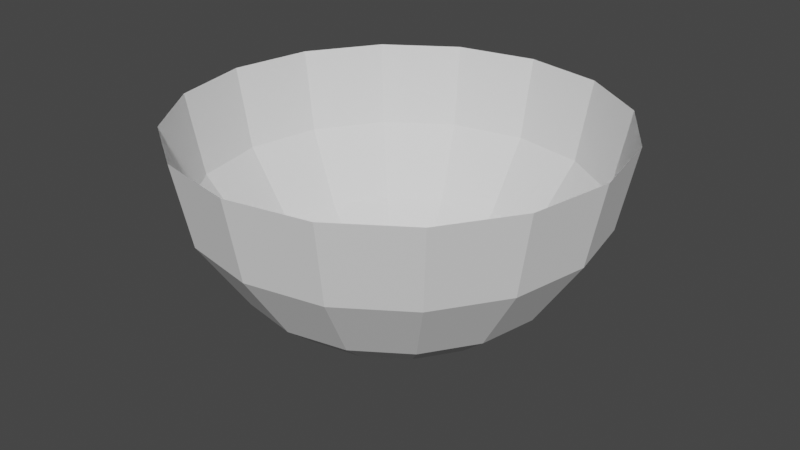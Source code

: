 # Source: VFXHalfSphereRotated.blend  (saved by Blender 2.81.16; exported with 4.5.12 LTS)
import bpy
from mathutils import Matrix  # noqa: F401  (used for matrix-valued properties, if any)

bpy.ops.wm.read_factory_settings(use_empty=True)
scene = bpy.context.scene
scene.name = 'Scene'

# ---- collections
col_collection = bpy.data.collections.new('Collection'); scene.collection.children.link(col_collection)

# ---- world
world_world = bpy.data.worlds.new('World'); scene.world = world_world
world_world.use_nodes = True; world_world.node_tree.nodes.clear()
_N = world_world.node_tree.nodes; _L = world_world.node_tree.links
n0 = _N.new('ShaderNodeOutputWorld'); n0.name = 'World Output'; n0.location = (300, 300)
n1 = _N.new('ShaderNodeBackground'); n1.name = 'Background'; n1.location = (10, 300)
n1.inputs[0].default_value = (0.05088, 0.05088, 0.05088, 1.0)
_L.new(n1.outputs[0], n0.inputs[0])
n0.is_active_output = True
world_world.color = (0.05088, 0.05088, 0.05088)
world_world.use_sun_shadow = False
world_world.sun_shadow_jitter_overblur = 0.0

# ---- meshes
me_sphere = bpy.data.meshes.new('Sphere')
me_sphere.from_pydata([(0.1951, 5.14e-08, -0.9808), (0.3827, 5.711e-08, -0.9239), (0.5556, 6.063e-08, -0.8315), (0.7071, 6.182e-08, -0.7071), (0.9239, 5.711e-08, -0.3827), (1.0, 4.371e-08, -1.192e-07), (0.1802, 0.07466, -0.9808), (0.3536, 0.1464, -0.9239), (0.5133, 0.2126, -0.8315), (0.6533, 0.2706, -0.7071), (0.8536, 0.3536, -0.3827), (0.9239, 0.3827, -9.915e-08), (0.1379, 0.1379, -0.9808), (0.2706, 0.2706, -0.9239), (0.3928, 0.3928, -0.8315), (0.5, 0.5, -0.7071), (0.6533, 0.6533, -0.3827), (0.7071, 0.7071, -7.55e-08), (0.07466, 0.1802, -0.9808), (0.1464, 0.3536, -0.9239), (0.2126, 0.5133, -0.8315), (0.2706, 0.6533, -0.7071), (0.3536, 0.8536, -0.3827), (0.3827, 0.9239, -5.184e-08), (-3.78e-07, 0.1951, -0.9808), (-3.763e-07, 0.3827, -0.9239), (-3.724e-07, 0.5556, -0.8315), (-3.81e-07, 0.7071, -0.7071), (-3.316e-07, 0.9239, -0.3827), (-4.225e-07, 1.0, -3.179e-08), (-0.07466, 0.1802, -0.9808), (-0.1464, 0.3536, -0.9239), (-0.2126, 0.5133, -0.8315), (-0.2706, 0.6533, -0.7071), (-0.3536, 0.8536, -0.3827), (-0.3827, 0.9239, -1.839e-08), (-0.138, 0.1379, -0.9808), (-0.2706, 0.2706, -0.9239), (-0.3928, 0.3928, -0.8315), (-0.5, 0.5, -0.7071), (-0.6533, 0.6533, -0.3827), (-0.7071, 0.7071, -1.368e-08), (-0.1802, 0.07466, -0.9808), (-0.3536, 0.1464, -0.9239), (-0.5133, 0.2126, -0.8315), (-0.6533, 0.2706, -0.7071), (-0.8536, 0.3536, -0.3827), (-0.9239, 0.3827, -1.839e-08), (-0.1951, 2.713e-08, -0.9808), (-0.3827, 6.487e-08, -0.9239), (-0.5556, 3.838e-08, -0.8315), (-0.7071, -2.584e-08, -0.7071), (-0.9239, 3.991e-08, -0.3827), (-1.0, -1.441e-07, -3.179e-08), (-0.1802, -0.07466, -0.9808), (-0.3536, -0.1464, -0.9239), (-0.5133, -0.2126, -0.8315), (-0.6533, -0.2706, -0.7071), (-0.8536, -0.3536, -0.3827), (-0.9239, -0.3827, -5.184e-08), (-6e-07, -1.867e-07, -1.0), (-0.138, -0.1379, -0.9808), (-0.2706, -0.2706, -0.9239), (-0.3928, -0.3928, -0.8315), (-0.5, -0.5, -0.7071), (-0.6533, -0.6533, -0.3827), (-0.7071, -0.7071, -7.55e-08), (-0.07466, -0.1802, -0.9808), (-0.1464, -0.3536, -0.9239), (-0.2126, -0.5133, -0.8315), (-0.2706, -0.6533, -0.7071), (-0.3536, -0.8536, -0.3827), (-0.3827, -0.9239, -9.915e-08), (-3.461e-07, -0.1951, -0.9808), (-3.056e-07, -0.3827, -0.9239), (-2.94e-07, -0.5556, -0.8315), (-1.851e-07, -0.7071, -0.7071), (-2.955e-07, -0.9239, -0.3827), (-9.666e-08, -1.0, -1.192e-07), (0.07466, -0.1802, -0.9808), (0.1464, -0.3536, -0.9239), (0.2126, -0.5133, -0.8315), (0.2706, -0.6533, -0.7071), (0.3536, -0.8536, -0.3827), (0.3827, -0.9239, -1.326e-07), (0.1379, -0.1379, -0.9808), (0.2706, -0.2706, -0.9239), (0.3928, -0.3928, -0.8315), (0.5, -0.5, -0.7071), (0.6533, -0.6533, -0.3827), (0.7071, -0.7071, -1.373e-07), (0.1802, -0.07466, -0.9808), (0.3536, -0.1464, -0.9239), (0.5133, -0.2126, -0.8315), (0.6533, -0.2706, -0.7071), (0.8536, -0.3536, -0.3827), (0.9239, -0.3827, -1.326e-07)], [], [(6, 12, 13, 7), (16, 17, 11, 10), (60, 12, 6), (1, 7, 8, 2), (3, 4, 95, 94), (2, 8, 9, 3), (15, 16, 10, 9), (60, 18, 12), (22, 23, 17, 16), (7, 13, 14, 8), (21, 22, 16, 15), (8, 14, 15, 9), (12, 18, 19, 13), (28, 29, 23, 22), (13, 19, 20, 14), (27, 28, 22, 21), (14, 20, 21, 15), (18, 24, 25, 19), (60, 24, 18), (19, 25, 26, 20), (20, 26, 27, 21), (24, 30, 31, 25), (34, 35, 29, 28), (60, 30, 24), (33, 34, 28, 27), (26, 32, 33, 27), (30, 36, 37, 31), (40, 41, 35, 34), (60, 36, 30), (25, 31, 32, 26), (39, 40, 34, 33), (36, 42, 43, 37), (46, 47, 41, 40), (60, 42, 36), (31, 37, 38, 32), (32, 38, 39, 33), (60, 48, 42), (42, 48, 49, 43), (37, 43, 44, 38), (45, 46, 40, 39), (38, 44, 45, 39), (48, 54, 55, 49), (52, 53, 47, 46), (60, 54, 48), (43, 49, 50, 44), (45, 51, 52, 46), (44, 50, 51, 45), (54, 61, 62, 55), (58, 59, 53, 52), (60, 61, 54), (49, 55, 56, 50), (51, 57, 58, 52), (50, 56, 57, 51), (65, 71, 72, 66), (61, 67, 68, 62), (65, 66, 59, 58), (60, 67, 61), (55, 62, 63, 56), (64, 65, 58, 57), (56, 63, 64, 57), (67, 73, 74, 68), (71, 77, 78, 72), (60, 73, 67), (62, 68, 69, 63), (70, 71, 65, 64), (63, 69, 70, 64), (73, 79, 80, 74), (83, 84, 78, 77), (60, 79, 73), (68, 74, 75, 69), (76, 77, 71, 70), (69, 75, 76, 70), (79, 85, 86, 80), (89, 90, 84, 83), (60, 85, 79), (74, 80, 81, 75), (82, 83, 77, 76), (75, 81, 82, 76), (95, 96, 90, 89), (60, 91, 85), (80, 86, 87, 81), (88, 89, 83, 82), (81, 87, 88, 82), (94, 95, 89, 88), (85, 91, 92, 86), (60, 0, 91), (4, 5, 96, 95), (86, 92, 93, 87), (87, 93, 94, 88), (91, 0, 1, 92), (92, 1, 2, 93), (93, 2, 3, 94), (10, 11, 5, 4), (60, 6, 0), (0, 6, 7, 1), (9, 10, 4, 3)])
me_sphere.polygons.foreach_set('use_smooth', [True] * 96)
_k = set([(0, 1), (0, 6), (0, 60), (0, 91), (1, 2), (1, 7), (1, 92), (2, 3), (2, 8), (2, 93), (3, 4), (3, 9), (3, 94), (4, 5), (4, 10), (4, 95), (5, 11), (5, 96), (6, 7), (6, 12), (6, 60), (7, 8), (7, 13), (8, 9), (8, 14), (9, 10), (9, 15), (10, 11), (10, 16), (11, 17), (12, 13), (12, 18), (12, 60), (13, 14), (13, 19), (14, 15), (14, 20), (15, 16), (15, 21), (16, 17), (16, 22), (17, 23), (18, 19), (18, 24), (18, 60), (19, 20), (19, 25), (20, 21), (20, 26), (21, 22), (21, 27), (22, 23), (22, 28), (23, 29), (24, 25), (24, 30), (24, 60), (25, 26), (25, 31), (26, 27), (26, 32), (27, 28), (27, 33), (28, 29), (28, 34), (29, 35), (30, 31), (30, 36), (30, 60), (31, 32), (31, 37), (32, 33), (32, 38), (33, 34), (33, 39), (34, 35), (34, 40), (35, 41), (36, 37), (36, 42), (36, 60), (37, 38), (37, 43), (38, 39), (38, 44), (39, 40), (39, 45), (40, 41), (40, 46), (41, 47), (42, 43), (42, 48), (42, 60), (43, 44), (43, 49), (44, 45), (44, 50), (45, 46), (45, 51), (46, 47), (46, 52), (47, 53), (48, 49), (48, 54), (48, 60), (49, 50), (49, 55), (50, 51), (50, 56), (51, 52), (51, 57), (52, 53), (52, 58), (53, 59), (54, 55), (54, 60), (54, 61), (55, 56), (55, 62), (56, 57), (56, 63), (57, 58), (57, 64), (58, 59), (58, 65), (59, 66), (60, 61), (60, 67), (60, 73), (60, 79), (60, 85), (60, 91), (61, 62), (61, 67), (62, 63), (62, 68), (63, 64), (63, 69), (64, 65), (64, 70), (65, 66), (65, 71), (66, 72), (67, 68), (67, 73), (68, 69), (68, 74), (69, 70), (69, 75), (70, 71), (70, 76), (71, 72), (71, 77), (72, 78), (73, 74), (73, 79), (74, 75), (74, 80), (75, 76), (75, 81), (76, 77), (76, 82), (77, 78), (77, 83), (78, 84), (79, 80), (79, 85), (80, 81), (80, 86), (81, 82), (81, 87), (82, 83), (82, 88), (83, 84), (83, 89), (84, 90), (85, 86), (85, 91), (86, 87), (86, 92), (87, 88), (87, 93), (88, 89), (88, 94), (89, 90), (89, 95), (90, 96), (91, 92), (92, 93), (93, 94), (94, 95), (95, 96)])
me_sphere.attributes.new('sharp_edge', 'BOOLEAN', 'EDGE').data.foreach_set('value', [ (min(e.vertices), max(e.vertices)) in _k for e in me_sphere.edges])
_uv = me_sphere.uv_layers.new(name='UVMap')
_uv.uv.foreach_set('vector', [0.6875, 0.9375, 0.625, 0.9375, 0.625, 0.875, 0.6875, 0.875, 0.625, 0.625, 0.625, 0.5, 0.6875, 0.5, 0.6875, 0.625, 0.6406, 1.0, 0.625, 0.9375, 0.6875, 0.9375, 0.75, 0.875, 0.6875, 0.875, 0.6875, 0.8125, 0.75, 0.8125, 0.75, 0.75, 0.75, 0.625, 0.8125, 0.625, 0.8125, 0.75, 0.75, 0.8125, 0.6875, 0.8125, 0.6875, 0.75, 0.75, 0.75, 0.625, 0.75, 0.625, 0.625, 0.6875, 0.625, 0.6875, 0.75, 0.5781, 1.0, 0.5625, 0.9375, 0.625, 0.9375, 0.5625, 0.625, 0.5625, 0.5, 0.625, 0.5, 0.625, 0.625, 0.6875, 0.875, 0.625, 0.875, 0.625, 0.8125, 0.6875, 0.8125, 0.5625, 0.75, 0.5625, 0.625, 0.625, 0.625, 0.625, 0.75, 0.6875, 0.8125, 0.625, 0.8125, 0.625, 0.75, 0.6875, 0.75, 0.625, 0.9375, 0.5625, 0.9375, 0.5625, 0.875, 0.625, 0.875, 0.5, 0.625, 0.5, 0.5, 0.5625, 0.5, 0.5625, 0.625, 0.625, 0.875, 0.5625, 0.875, 0.5625, 0.8125, 0.625, 0.8125, 0.5, 0.75, 0.5, 0.625, 0.5625, 0.625, 0.5625, 0.75, 0.625, 0.8125, 0.5625, 0.8125, 0.5625, 0.75, 0.625, 0.75, 0.5625, 0.9375, 0.5, 0.9375, 0.5, 0.875, 0.5625, 0.875, 0.5156, 1.0, 0.5, 0.9375, 0.5625, 0.9375, 0.5625, 0.875, 0.5, 0.875, 0.5, 0.8125, 0.5625, 0.8125, 0.5625, 0.8125, 0.5, 0.8125, 0.5, 0.75, 0.5625, 0.75, 0.5, 0.9375, 0.4375, 0.9375, 0.4375, 0.875, 0.5, 0.875, 0.4375, 0.625, 0.4375, 0.5, 0.5, 0.5, 0.5, 0.625, 0.4531, 1.0, 0.4375, 0.9375, 0.5, 0.9375, 0.4375, 0.75, 0.4375, 0.625, 0.5, 0.625, 0.5, 0.75, 0.5, 0.8125, 0.4375, 0.8125, 0.4375, 0.75, 0.5, 0.75, 0.4375, 0.9375, 0.375, 0.9375, 0.375, 0.875, 0.4375, 0.875, 0.375, 0.625, 0.375, 0.5, 0.4375, 0.5, 0.4375, 0.625, 0.3906, 1.0, 0.375, 0.9375, 0.4375, 0.9375, 0.5, 0.875, 0.4375, 0.875, 0.4375, 0.8125, 0.5, 0.8125, 0.375, 0.75, 0.375, 0.625, 0.4375, 0.625, 0.4375, 0.75, 0.375, 0.9375, 0.3125, 0.9375, 0.3125, 0.875, 0.375, 0.875, 0.3125, 0.625, 0.3125, 0.5, 0.375, 0.5, 0.375, 0.625, 0.3281, 1.0, 0.3125, 0.9375, 0.375, 0.9375, 0.4375, 0.875, 0.375, 0.875, 0.375, 0.8125, 0.4375, 0.8125, 0.4375, 0.8125, 0.375, 0.8125, 0.375, 0.75, 0.4375, 0.75, 0.2656, 1.0, 0.25, 0.9375, 0.3125, 0.9375, 0.3125, 0.9375, 0.25, 0.9375, 0.25, 0.875, 0.3125, 0.875, 0.375, 0.875, 0.3125, 0.875, 0.3125, 0.8125, 0.375, 0.8125, 0.3125, 0.75, 0.3125, 0.625, 0.375, 0.625, 0.375, 0.75, 0.375, 0.8125, 0.3125, 0.8125, 0.3125, 0.75, 0.375, 0.75, 0.25, 0.9375, 0.1875, 0.9375, 0.1875, 0.875, 0.25, 0.875, 0.25, 0.625, 0.25, 0.5, 0.3125, 0.5, 0.3125, 0.625, 0.2031, 1.0, 0.1875, 0.9375, 0.25, 0.9375, 0.3125, 0.875, 0.25, 0.875, 0.25, 0.8125, 0.3125, 0.8125, 0.3125, 0.75, 0.25, 0.75, 0.25, 0.625, 0.3125, 0.625, 0.3125, 0.8125, 0.25, 0.8125, 0.25, 0.75, 0.3125, 0.75, 0.1875, 0.9375, 0.125, 0.9375, 0.125, 0.875, 0.1875, 0.875, 0.1875, 0.625, 0.1875, 0.5, 0.25, 0.5, 0.25, 0.625, 0.1406, 1.0, 0.125, 0.9375, 0.1875, 0.9375, 0.25, 0.875, 0.1875, 0.875, 0.1875, 0.8125, 0.25, 0.8125, 0.25, 0.75, 0.1875, 0.75, 0.1875, 0.625, 0.25, 0.625, 0.25, 0.8125, 0.1875, 0.8125, 0.1875, 0.75, 0.25, 0.75, 0.125, 0.625, 0.0625, 0.625, 0.0625, 0.5, 0.125, 0.5, 0.125, 0.9375, 0.0625, 0.9375, 0.0625, 0.875, 0.125, 0.875, 0.125, 0.625, 0.125, 0.5, 0.1875, 0.5, 0.1875, 0.625, 0.07813, 1.0, 0.0625, 0.9375, 0.125, 0.9375, 0.1875, 0.875, 0.125, 0.875, 0.125, 0.8125, 0.1875, 0.8125, 0.125, 0.75, 0.125, 0.625, 0.1875, 0.625, 0.1875, 0.75, 0.1875, 0.8125, 0.125, 0.8125, 0.125, 0.75, 0.1875, 0.75, 0.0625, 0.9375, 2.384e-07, 0.9375, 8.941e-08, 0.875, 0.0625, 0.875, 0.0625, 0.625, 5.96e-08, 0.625, 0.0, 0.5, 0.0625, 0.5, 0.01563, 1.0, 2.384e-07, 0.9375, 0.0625, 0.9375, 0.125, 0.875, 0.0625, 0.875, 0.0625, 0.8125, 0.125, 0.8125, 0.0625, 0.75, 0.0625, 0.625, 0.125, 0.625, 0.125, 0.75, 0.125, 0.8125, 0.0625, 0.8125, 0.0625, 0.75, 0.125, 0.75, 1.0, 0.9375, 0.9375, 0.9375, 0.9375, 0.875, 1.0, 0.875, 0.9375, 0.625, 0.9375, 0.5, 1.0, 0.5, 1.0, 0.625, 0.9531, 1.0, 0.9375, 0.9375, 1.0, 0.9375, 0.0625, 0.875, 8.941e-08, 0.875, 5.96e-08, 0.8125, 0.0625, 0.8125, 0.0, 0.75, 5.96e-08, 0.625, 0.0625, 0.625, 0.0625, 0.75, 0.0625, 0.8125, 5.96e-08, 0.8125, 0.0, 0.75, 0.0625, 0.75, 0.9375, 0.9375, 0.875, 0.9375, 0.875, 0.875, 0.9375, 0.875, 0.875, 0.625, 0.875, 0.5, 0.9375, 0.5, 0.9375, 0.625, 0.8906, 1.0, 0.875, 0.9375, 0.9375, 0.9375, 1.0, 0.875, 0.9375, 0.875, 0.9375, 0.8125, 1.0, 0.8125, 0.9375, 0.75, 0.9375, 0.625, 1.0, 0.625, 1.0, 0.75, 1.0, 0.8125, 0.9375, 0.8125, 0.9375, 0.75, 1.0, 0.75, 0.8125, 0.625, 0.8125, 0.5, 0.875, 0.5, 0.875, 0.625, 0.8281, 1.0, 0.8125, 0.9375, 0.875, 0.9375, 0.9375, 0.875, 0.875, 0.875, 0.875, 0.8125, 0.9375, 0.8125, 0.875, 0.75, 0.875, 0.625, 0.9375, 0.625, 0.9375, 0.75, 0.9375, 0.8125, 0.875, 0.8125, 0.875, 0.75, 0.9375, 0.75, 0.8125, 0.75, 0.8125, 0.625, 0.875, 0.625, 0.875, 0.75, 0.875, 0.9375, 0.8125, 0.9375, 0.8125, 0.875, 0.875, 0.875, 0.7656, 1.0, 0.75, 0.9375, 0.8125, 0.9375, 0.75, 0.625, 0.75, 0.5, 0.8125, 0.5, 0.8125, 0.625, 0.875, 0.875, 0.8125, 0.875, 0.8125, 0.8125, 0.875, 0.8125, 0.875, 0.8125, 0.8125, 0.8125, 0.8125, 0.75, 0.875, 0.75, 0.8125, 0.9375, 0.75, 0.9375, 0.75, 0.875, 0.8125, 0.875, 0.8125, 0.875, 0.75, 0.875, 0.75, 0.8125, 0.8125, 0.8125, 0.8125, 0.8125, 0.75, 0.8125, 0.75, 0.75, 0.8125, 0.75, 0.6875, 0.625, 0.6875, 0.5, 0.75, 0.5, 0.75, 0.625, 0.7031, 1.0, 0.6875, 0.9375, 0.75, 0.9375, 0.75, 0.9375, 0.6875, 0.9375, 0.6875, 0.875, 0.75, 0.875, 0.6875, 0.75, 0.6875, 0.625, 0.75, 0.625, 0.75, 0.75])
me_sphere.use_remesh_fix_poles = True
me_sphere.use_remesh_preserve_attributes = False
me_sphere.use_mirror_vertex_groups = False
me_sphere.update()
me_sphere.normals_split_custom_set([tuple(v) for v in zip(*[iter([0.2457, 0.1642, -0.9553, 0.2457, 0.1642, -0.9553, 0.2457, 0.1642, -0.9553, 0.2457, 0.1642, -0.9553, 0.8161, 0.5453, -0.1915, 0.8161, 0.5453, -0.1915, 0.8161, 0.5453, -0.1915, 0.8161, 0.5453, -0.1915, 0.08308, 0.05551, -0.995, 0.08308, 0.05551, -0.995, 0.08308, 0.05551, -0.995, 0.4693, 0.09336, -0.8781, 0.4693, 0.09336, -0.8781, 0.4693, 0.09336, -0.8781, 0.4693, 0.09336, -0.8781, 0.8203, -0.1632, -0.5481, 0.8203, -0.1632, -0.5481, 0.8203, -0.1632, -0.5481, 0.8203, -0.1632, -0.5481, 0.6294, 0.1252, -0.7669, 0.6294, 0.1252, -0.7669, 0.6294, 0.1252, -0.7669, 0.6294, 0.1252, -0.7669, 0.6954, 0.4647, -0.5481, 0.6954, 0.4647, -0.5481, 0.6954, 0.4647, -0.5481, 0.6954, 0.4647, -0.5481, 0.05551, 0.08308, -0.995, 0.05551, 0.08308, -0.995, 0.05551, 0.08308, -0.995, 0.5453, 0.8161, -0.1915, 0.5453, 0.8161, -0.1915, 0.5453, 0.8161, -0.1915, 0.5453, 0.8161, -0.1915, 0.3979, 0.2659, -0.8781, 0.3979, 0.2659, -0.8781, 0.3979, 0.2659, -0.8781, 0.3979, 0.2659, -0.8781, 0.4647, 0.6954, -0.5481, 0.4647, 0.6954, -0.5481, 0.4647, 0.6954, -0.5481, 0.4647, 0.6954, -0.5481, 0.5336, 0.3565, -0.7669, 0.5336, 0.3565, -0.7669, 0.5336, 0.3565, -0.7669, 0.5336, 0.3565, -0.7669, 0.1642, 0.2457, -0.9553, 0.1642, 0.2457, -0.9553, 0.1642, 0.2457, -0.9553, 0.1642, 0.2457, -0.9553, 0.1915, 0.9626, -0.1915, 0.1915, 0.9626, -0.1915, 0.1915, 0.9626, -0.1915, 0.1915, 0.9626, -0.1915, 0.2659, 0.3979, -0.8781, 0.2659, 0.3979, -0.8781, 0.2659, 0.3979, -0.8781, 0.2659, 0.3979, -0.8781, 0.1632, 0.8203, -0.5481, 0.1632, 0.8203, -0.5481, 0.1632, 0.8203, -0.5481, 0.1632, 0.8203, -0.5481, 0.3565, 0.5336, -0.7669, 0.3565, 0.5336, -0.7669, 0.3565, 0.5336, -0.7669, 0.3565, 0.5336, -0.7669, 0.05765, 0.2898, -0.9553, 0.05765, 0.2898, -0.9553, 0.05765, 0.2898, -0.9553, 0.05765, 0.2898, -0.9553, 0.01949, 0.098, -0.995, 0.01949, 0.098, -0.995, 0.01949, 0.098, -0.995, 0.09336, 0.4693, -0.8781, 0.09336, 0.4693, -0.8781, 0.09336, 0.4693, -0.8781, 0.09336, 0.4693, -0.8781, 0.1252, 0.6294, -0.7669, 0.1252, 0.6294, -0.7669, 0.1252, 0.6294, -0.7669, 0.1252, 0.6294, -0.7669, -0.05765, 0.2898, -0.9553, -0.05765, 0.2898, -0.9553, -0.05765, 0.2898, -0.9553, -0.05765, 0.2898, -0.9553, -0.1915, 0.9626, -0.1915, -0.1915, 0.9626, -0.1915, -0.1915, 0.9626, -0.1915, -0.1915, 0.9626, -0.1915, -0.01949, 0.098, -0.995, -0.01949, 0.098, -0.995, -0.01949, 0.098, -0.995, -0.1632, 0.8203, -0.5481, -0.1632, 0.8203, -0.5481, -0.1632, 0.8203, -0.5481, -0.1632, 0.8203, -0.5481, -0.1252, 0.6294, -0.7669, -0.1252, 0.6294, -0.7669, -0.1252, 0.6294, -0.7669, -0.1252, 0.6294, -0.7669, -0.1642, 0.2457, -0.9553, -0.1642, 0.2457, -0.9553, -0.1642, 0.2457, -0.9553, -0.1642, 0.2457, -0.9553, -0.5453, 0.8161, -0.1915, -0.5453, 0.8161, -0.1915, -0.5453, 0.8161, -0.1915, -0.5453, 0.8161, -0.1915, -0.05551, 0.08308, -0.995, -0.05551, 0.08308, -0.995, -0.05551, 0.08308, -0.995, -0.09336, 0.4693, -0.8781, -0.09336, 0.4693, -0.8781, -0.09336, 0.4693, -0.8781, -0.09336, 0.4693, -0.8781, -0.4647, 0.6954, -0.5481, -0.4647, 0.6954, -0.5481, -0.4647, 0.6954, -0.5481, -0.4647, 0.6954, -0.5481, -0.2457, 0.1642, -0.9553, -0.2457, 0.1642, -0.9553, -0.2457, 0.1642, -0.9553, -0.2457, 0.1642, -0.9553, -0.8161, 0.5453, -0.1915, -0.8161, 0.5453, -0.1915, -0.8161, 0.5453, -0.1915, -0.8161, 0.5453, -0.1915, -0.08308, 0.05551, -0.995, -0.08308, 0.05551, -0.995, -0.08308, 0.05551, -0.995, -0.2659, 0.3979, -0.8781, -0.2659, 0.3979, -0.8781, -0.2659, 0.3979, -0.8781, -0.2659, 0.3979, -0.8781, -0.3565, 0.5336, -0.7669, -0.3565, 0.5336, -0.7669, -0.3565, 0.5336, -0.7669, -0.3565, 0.5336, -0.7669, -0.098, 0.01949, -0.995, -0.098, 0.01949, -0.995, -0.098, 0.01949, -0.995, -0.2898, 0.05765, -0.9553, -0.2898, 0.05765, -0.9553, -0.2898, 0.05765, -0.9553, -0.2898, 0.05765, -0.9553, -0.3979, 0.2659, -0.8781, -0.3979, 0.2659, -0.8781, -0.3979, 0.2659, -0.8781, -0.3979, 0.2659, -0.8781, -0.6954, 0.4647, -0.5481, -0.6954, 0.4647, -0.5481, -0.6954, 0.4647, -0.5481, -0.6954, 0.4647, -0.5481, -0.5336, 0.3565, -0.7669, -0.5336, 0.3565, -0.7669, -0.5336, 0.3565, -0.7669, -0.5336, 0.3565, -0.7669, -0.2898, -0.05765, -0.9553, -0.2898, -0.05765, -0.9553, -0.2898, -0.05765, -0.9553, -0.2898, -0.05765, -0.9553, -0.9626, 0.1915, -0.1915, -0.9626, 0.1915, -0.1915, -0.9626, 0.1915, -0.1915, -0.9626, 0.1915, -0.1915, -0.098, -0.01949, -0.995, -0.098, -0.01949, -0.995, -0.098, -0.01949, -0.995, -0.4693, 0.09336, -0.8781, -0.4693, 0.09336, -0.8781, -0.4693, 0.09336, -0.8781, -0.4693, 0.09336, -0.8781, -0.8203, 0.1632, -0.5481, -0.8203, 0.1632, -0.5481, -0.8203, 0.1632, -0.5481, -0.8203, 0.1632, -0.5481, -0.6294, 0.1252, -0.7669, -0.6294, 0.1252, -0.7669, -0.6294, 0.1252, -0.7669, -0.6294, 0.1252, -0.7669, -0.2457, -0.1642, -0.9553, -0.2457, -0.1642, -0.9553, -0.2457, -0.1642, -0.9553, -0.2457, -0.1642, -0.9553, -0.9626, -0.1915, -0.1915, -0.9626, -0.1915, -0.1915, -0.9626, -0.1915, -0.1915, -0.9626, -0.1915, -0.1915, -0.08308, -0.05551, -0.995, -0.08308, -0.05551, -0.995, -0.08308, -0.05551, -0.995, -0.4693, -0.09336, -0.8781, -0.4693, -0.09336, -0.8781, -0.4693, -0.09336, -0.8781, -0.4693, -0.09336, -0.8781, -0.8203, -0.1632, -0.5481, -0.8203, -0.1632, -0.5481, -0.8203, -0.1632, -0.5481, -0.8203, -0.1632, -0.5481, -0.6294, -0.1252, -0.7669, -0.6294, -0.1252, -0.7669, -0.6294, -0.1252, -0.7669, -0.6294, -0.1252, -0.7669, -0.5453, -0.8161, -0.1915, -0.5453, -0.8161, -0.1915, -0.5453, -0.8161, -0.1915, -0.5453, -0.8161, -0.1915, -0.1642, -0.2457, -0.9553, -0.1642, -0.2457, -0.9553, -0.1642, -0.2457, -0.9553, -0.1642, -0.2457, -0.9553, -0.8161, -0.5453, -0.1915, -0.8161, -0.5453, -0.1915, -0.8161, -0.5453, -0.1915, -0.8161, -0.5453, -0.1915, -0.05551, -0.08308, -0.995, -0.05551, -0.08308, -0.995, -0.05551, -0.08308, -0.995, -0.3979, -0.2659, -0.8781, -0.3979, -0.2659, -0.8781, -0.3979, -0.2659, -0.8781, -0.3979, -0.2659, -0.8781, -0.6954, -0.4647, -0.5481, -0.6954, -0.4647, -0.5481, -0.6954, -0.4647, -0.5481, -0.6954, -0.4647, -0.5481, -0.5336, -0.3565, -0.7669, -0.5336, -0.3565, -0.7669, -0.5336, -0.3565, -0.7669, -0.5336, -0.3565, -0.7669, -0.05765, -0.2898, -0.9553, -0.05765, -0.2898, -0.9553, -0.05765, -0.2898, -0.9553, -0.05765, -0.2898, -0.9553, -0.1915, -0.9626, -0.1915, -0.1915, -0.9626, -0.1915, -0.1915, -0.9626, -0.1915, -0.1915, -0.9626, -0.1915, -0.01949, -0.098, -0.995, -0.01949, -0.098, -0.995, -0.01949, -0.098, -0.995, -0.2659, -0.3979, -0.8781, -0.2659, -0.3979, -0.8781, -0.2659, -0.3979, -0.8781, -0.2659, -0.3979, -0.8781, -0.4647, -0.6954, -0.5481, -0.4647, -0.6954, -0.5481, -0.4647, -0.6954, -0.5481, -0.4647, -0.6954, -0.5481, -0.3565, -0.5336, -0.7669, -0.3565, -0.5336, -0.7669, -0.3565, -0.5336, -0.7669, -0.3565, -0.5336, -0.7669, 0.05765, -0.2898, -0.9553, 0.05765, -0.2898, -0.9553, 0.05765, -0.2898, -0.9553, 0.05765, -0.2898, -0.9553, 0.1915, -0.9626, -0.1915, 0.1915, -0.9626, -0.1915, 0.1915, -0.9626, -0.1915, 0.1915, -0.9626, -0.1915, 0.01949, -0.098, -0.995, 0.01949, -0.098, -0.995, 0.01949, -0.098, -0.995, -0.09336, -0.4693, -0.8781, -0.09336, -0.4693, -0.8781, -0.09336, -0.4693, -0.8781, -0.09336, -0.4693, -0.8781, -0.1632, -0.8203, -0.5481, -0.1632, -0.8203, -0.5481, -0.1632, -0.8203, -0.5481, -0.1632, -0.8203, -0.5481, -0.1252, -0.6294, -0.7669, -0.1252, -0.6294, -0.7669, -0.1252, -0.6294, -0.7669, -0.1252, -0.6294, -0.7669, 0.1642, -0.2457, -0.9553, 0.1642, -0.2457, -0.9553, 0.1642, -0.2457, -0.9553, 0.1642, -0.2457, -0.9553, 0.5453, -0.8161, -0.1915, 0.5453, -0.8161, -0.1915, 0.5453, -0.8161, -0.1915, 0.5453, -0.8161, -0.1915, 0.05551, -0.08308, -0.995, 0.05551, -0.08308, -0.995, 0.05551, -0.08308, -0.995, 0.09336, -0.4693, -0.8781, 0.09336, -0.4693, -0.8781, 0.09336, -0.4693, -0.8781, 0.09336, -0.4693, -0.8781, 0.1632, -0.8203, -0.5481, 0.1632, -0.8203, -0.5481, 0.1632, -0.8203, -0.5481, 0.1632, -0.8203, -0.5481, 0.1252, -0.6294, -0.7669, 0.1252, -0.6294, -0.7669, 0.1252, -0.6294, -0.7669, 0.1252, -0.6294, -0.7669, 0.8161, -0.5453, -0.1915, 0.8161, -0.5453, -0.1915, 0.8161, -0.5453, -0.1915, 0.8161, -0.5453, -0.1915, 0.08308, -0.05551, -0.995, 0.08308, -0.05551, -0.995, 0.08308, -0.05551, -0.995, 0.2659, -0.3979, -0.8781, 0.2659, -0.3979, -0.8781, 0.2659, -0.3979, -0.8781, 0.2659, -0.3979, -0.8781, 0.4647, -0.6954, -0.5481, 0.4647, -0.6954, -0.5481, 0.4647, -0.6954, -0.5481, 0.4647, -0.6954, -0.5481, 0.3565, -0.5336, -0.7669, 0.3565, -0.5336, -0.7669, 0.3565, -0.5336, -0.7669, 0.3565, -0.5336, -0.7669, 0.6954, -0.4647, -0.5481, 0.6954, -0.4647, -0.5481, 0.6954, -0.4647, -0.5481, 0.6954, -0.4647, -0.5481, 0.2457, -0.1642, -0.9553, 0.2457, -0.1642, -0.9553, 0.2457, -0.1642, -0.9553, 0.2457, -0.1642, -0.9553, 0.098, -0.01949, -0.995, 0.098, -0.01949, -0.995, 0.098, -0.01949, -0.995, 0.9626, -0.1915, -0.1915, 0.9626, -0.1915, -0.1915, 0.9626, -0.1915, -0.1915, 0.9626, -0.1915, -0.1915, 0.3979, -0.2659, -0.8781, 0.3979, -0.2659, -0.8781, 0.3979, -0.2659, -0.8781, 0.3979, -0.2659, -0.8781, 0.5336, -0.3565, -0.7669, 0.5336, -0.3565, -0.7669, 0.5336, -0.3565, -0.7669, 0.5336, -0.3565, -0.7669, 0.2898, -0.05765, -0.9553, 0.2898, -0.05765, -0.9553, 0.2898, -0.05765, -0.9553, 0.2898, -0.05765, -0.9553, 0.4693, -0.09336, -0.8781, 0.4693, -0.09336, -0.8781, 0.4693, -0.09336, -0.8781, 0.4693, -0.09336, -0.8781, 0.6294, -0.1252, -0.7669, 0.6294, -0.1252, -0.7669, 0.6294, -0.1252, -0.7669, 0.6294, -0.1252, -0.7669, 0.9626, 0.1915, -0.1915, 0.9626, 0.1915, -0.1915, 0.9626, 0.1915, -0.1915, 0.9626, 0.1915, -0.1915, 0.098, 0.01949, -0.995, 0.098, 0.01949, -0.995, 0.098, 0.01949, -0.995, 0.2898, 0.05765, -0.9553, 0.2898, 0.05765, -0.9553, 0.2898, 0.05765, -0.9553, 0.2898, 0.05765, -0.9553, 0.8203, 0.1632, -0.5481, 0.8203, 0.1632, -0.5481, 0.8203, 0.1632, -0.5481, 0.8203, 0.1632, -0.5481])] * 3)])

# ---- objects
ob_sphere = bpy.data.objects.new('Sphere', me_sphere)

# ---- transforms, parenting, visibility, modifiers, constraints
ob_sphere.location = (0.0, 0.0, 0.0)
ob_sphere.color = (0.8, 0.8, 0.8, 1.0)
ob_sphere.lineart.crease_threshold = 0.0

# ---- collection membership
col_collection.objects.link(ob_sphere)

# ---- scene / render settings (as saved in the file)
scene.frame_start = 1; scene.frame_end = 250; scene.frame_set(1)
scene.render.engine = 'BLENDER_EEVEE_NEXT'
scene.cycles.use_denoising = False
scene.cycles.samples = 128
scene.cycles.sampling_pattern = 'TABULATED_SOBOL'
scene.cycles.use_adaptive_sampling = False
scene.cycles.use_light_tree = False
scene.view_settings.view_transform = 'Filmic'
bpy.context.view_layer.update()

# ---- added for rendering (the .blend has no active camera and no usable light): camera, sun
cam_auto = bpy.data.cameras.new('AutoCamera')
cam_auto.lens = 50.0
cam_auto.sensor_width = 36.0
cam_auto.clip_end = 1000.0
ob_auto_camera = bpy.data.objects.new('AutoCamera', cam_auto)
scene.collection.objects.link(ob_auto_camera)
ob_auto_camera.location = (2.77567, -3.33081, 1.72054)
ob_auto_camera.rotation_euler = (1.09748, -7.21219e-08, 0.694738)
scene.camera = ob_auto_camera
light_auto_sun = bpy.data.lights.new('AutoSun', 'SUN')
light_auto_sun.energy = 3.0
light_auto_sun.angle = 0.0523599
ob_auto_sun = bpy.data.objects.new('AutoSun', light_auto_sun)
scene.collection.objects.link(ob_auto_sun)
ob_auto_sun.rotation_euler = (0.872665, 0.174533, 0.523599)
bpy.context.view_layer.update()
